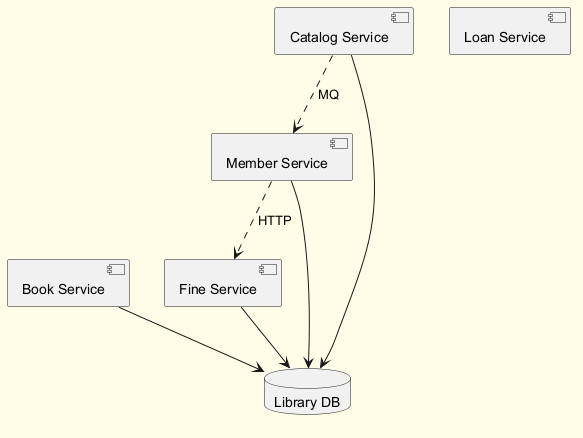

The diagram above was rendered by PlantUML. Its source (embedded in the PNG):
@startuml
skinparam backgroundColor #FFFDE7
skinparam classBackgroundColor #FFF9C4
skinparam classBorderColor #F57F17
component "Fine Service" as C_FineService
component "Book Service" as C_BookService
component "Catalog Service" as C_CatalogService
component "Member Service" as C_MemberService
component "Loan Service" as C_LoanService
database "Library DB" as DB_library
C_FineService --> DB_library
C_BookService --> DB_library
C_CatalogService --> DB_library
C_MemberService --> DB_library
C_MemberService ..> C_FineService : HTTP
C_CatalogService ..> C_MemberService : MQ
@enduml